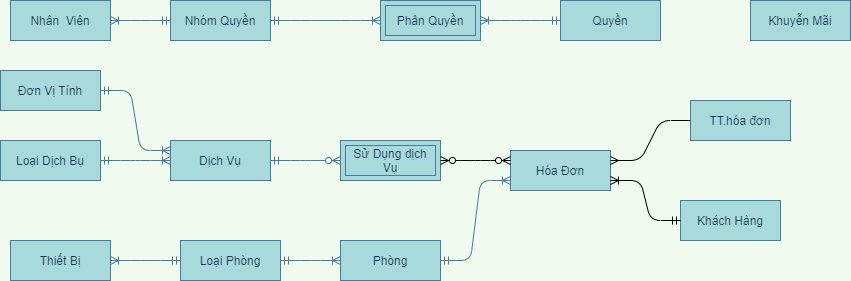

The diagram above was exported from draw.io. Its source (the exported page's mxGraphModel, read from the mxfile embedded in the PNG):
<mxGraphModel dx="1422" dy="1973" grid="1" gridSize="10" guides="1" tooltips="1" connect="1" arrows="1" fold="1" page="1" pageScale="1" pageWidth="827" pageHeight="1169" background="#F1FAEE" math="0" shadow="0">
  <root>
    <mxCell id="0" />
    <mxCell id="1" parent="0" />
    <mxCell id="BfGwLu9MFsEkwDNxOmYE-23" value="" style="edgeStyle=entityRelationEdgeStyle;fontSize=12;html=1;endArrow=ERoneToMany;startArrow=ERmandOne;strokeColor=#457B9D;fillColor=#A8DADC;fontColor=#1D3557;exitX=1;exitY=0.5;exitDx=0;exitDy=0;entryX=0;entryY=0.5;entryDx=0;entryDy=0;labelBackgroundColor=#F1FAEE;" parent="1" source="BfGwLu9MFsEkwDNxOmYE-79" target="BfGwLu9MFsEkwDNxOmYE-81" edge="1">
      <mxGeometry width="100" height="100" relative="1" as="geometry">
        <mxPoint x="830" y="410" as="sourcePoint" />
        <mxPoint x="720" y="190" as="targetPoint" />
      </mxGeometry>
    </mxCell>
    <mxCell id="BfGwLu9MFsEkwDNxOmYE-45" value="" style="edgeStyle=entityRelationEdgeStyle;fontSize=12;html=1;endArrow=ERoneToMany;startArrow=ERmandOne;strokeColor=#457B9D;fillColor=#A8DADC;fontColor=#1D3557;entryX=1;entryY=0.5;entryDx=0;entryDy=0;exitX=0;exitY=0.5;exitDx=0;exitDy=0;labelBackgroundColor=#F1FAEE;" parent="1" source="BfGwLu9MFsEkwDNxOmYE-79" target="BfGwLu9MFsEkwDNxOmYE-78" edge="1">
      <mxGeometry width="100" height="100" relative="1" as="geometry">
        <mxPoint x="500" y="420" as="sourcePoint" />
        <mxPoint x="-90" y="393" as="targetPoint" />
      </mxGeometry>
    </mxCell>
    <mxCell id="BfGwLu9MFsEkwDNxOmYE-46" value="" style="edgeStyle=entityRelationEdgeStyle;fontSize=12;html=1;endArrow=ERoneToMany;startArrow=ERmandOne;strokeColor=#457B9D;fontColor=#1D3557;exitX=1;exitY=0.5;exitDx=0;exitDy=0;entryX=0;entryY=0.5;entryDx=0;entryDy=0;labelBackgroundColor=#F1FAEE;" parent="1" source="BfGwLu9MFsEkwDNxOmYE-74" target="BfGwLu9MFsEkwDNxOmYE-76" edge="1">
      <mxGeometry width="100" height="100" relative="1" as="geometry">
        <mxPoint x="230" y="25" as="sourcePoint" />
        <mxPoint x="350" y="23" as="targetPoint" />
      </mxGeometry>
    </mxCell>
    <mxCell id="BfGwLu9MFsEkwDNxOmYE-48" value="" style="edgeStyle=entityRelationEdgeStyle;fontSize=12;html=1;endArrow=ERzeroToMany;startArrow=ERmandOne;entryX=0;entryY=0.5;entryDx=0;entryDy=0;strokeColor=#457B9D;fontColor=#1D3557;exitX=1;exitY=0.5;exitDx=0;exitDy=0;labelBackgroundColor=#F1FAEE;" parent="1" source="BfGwLu9MFsEkwDNxOmYE-76" target="BfGwLu9MFsEkwDNxOmYE-49" edge="1">
      <mxGeometry width="100" height="100" relative="1" as="geometry">
        <mxPoint x="550" y="23" as="sourcePoint" />
        <mxPoint x="670" y="23" as="targetPoint" />
      </mxGeometry>
    </mxCell>
    <mxCell id="BfGwLu9MFsEkwDNxOmYE-49" value="Sử Dụng dịch Vụ" style="shape=ext;margin=3;double=1;whiteSpace=wrap;html=1;align=center;strokeColor=#457B9D;fillColor=#A8DADC;fontColor=#1D3557;" parent="1" vertex="1">
      <mxGeometry x="680" y="90" width="100" height="40" as="geometry" />
    </mxCell>
    <mxCell id="BfGwLu9MFsEkwDNxOmYE-67" value="" style="edgeStyle=entityRelationEdgeStyle;fontSize=12;html=1;endArrow=ERoneToMany;startArrow=ERmandOne;strokeColor=#457B9D;fontColor=#1D3557;entryX=1;entryY=0.5;entryDx=0;entryDy=0;exitX=0;exitY=0.5;exitDx=0;exitDy=0;labelBackgroundColor=#F1FAEE;" parent="1" source="BfGwLu9MFsEkwDNxOmYE-72" target="BfGwLu9MFsEkwDNxOmYE-68" edge="1">
      <mxGeometry width="100" height="100" relative="1" as="geometry">
        <mxPoint x="170" y="-305" as="sourcePoint" />
        <mxPoint x="410" y="-260" as="targetPoint" />
      </mxGeometry>
    </mxCell>
    <mxCell id="BfGwLu9MFsEkwDNxOmYE-68" value="Phân Quyền" style="shape=ext;margin=3;double=1;whiteSpace=wrap;html=1;align=center;strokeColor=#457B9D;fillColor=#A8DADC;fontColor=#1D3557;" parent="1" vertex="1">
      <mxGeometry x="720" y="-50" width="100" height="40" as="geometry" />
    </mxCell>
    <mxCell id="BfGwLu9MFsEkwDNxOmYE-69" value="" style="edgeStyle=entityRelationEdgeStyle;fontSize=12;html=1;endArrow=ERoneToMany;startArrow=ERmandOne;strokeColor=#457B9D;fontColor=#1D3557;exitX=0;exitY=0.5;exitDx=0;exitDy=0;entryX=1;entryY=0.5;entryDx=0;entryDy=0;labelBackgroundColor=#F1FAEE;" parent="1" source="BfGwLu9MFsEkwDNxOmYE-71" target="BfGwLu9MFsEkwDNxOmYE-73" edge="1">
      <mxGeometry width="100" height="100" relative="1" as="geometry">
        <mxPoint x="550" y="-70" as="sourcePoint" />
        <mxPoint x="1120" y="-20" as="targetPoint" />
      </mxGeometry>
    </mxCell>
    <mxCell id="BfGwLu9MFsEkwDNxOmYE-71" value="Nhóm Quyền" style="whiteSpace=wrap;html=1;align=center;rounded=0;sketch=0;strokeColor=#457B9D;fillColor=#A8DADC;fontColor=#1D3557;" parent="1" vertex="1">
      <mxGeometry x="510" y="-50" width="100" height="40" as="geometry" />
    </mxCell>
    <mxCell id="BfGwLu9MFsEkwDNxOmYE-72" value="Quyền" style="whiteSpace=wrap;html=1;align=center;rounded=0;sketch=0;strokeColor=#457B9D;fillColor=#A8DADC;fontColor=#1D3557;" parent="1" vertex="1">
      <mxGeometry x="900" y="-50" width="100" height="40" as="geometry" />
    </mxCell>
    <mxCell id="BfGwLu9MFsEkwDNxOmYE-73" value="Nhân&amp;nbsp; Viên" style="whiteSpace=wrap;html=1;align=center;rounded=0;sketch=0;strokeColor=#457B9D;fillColor=#A8DADC;fontColor=#1D3557;" parent="1" vertex="1">
      <mxGeometry x="350" y="-50" width="100" height="40" as="geometry" />
    </mxCell>
    <mxCell id="BfGwLu9MFsEkwDNxOmYE-74" value="Loại Dịch Bụ" style="whiteSpace=wrap;html=1;align=center;rounded=0;sketch=0;strokeColor=#457B9D;fillColor=#A8DADC;fontColor=#1D3557;" parent="1" vertex="1">
      <mxGeometry x="340" y="90" width="100" height="40" as="geometry" />
    </mxCell>
    <mxCell id="BfGwLu9MFsEkwDNxOmYE-76" value="Dịch Vụ" style="whiteSpace=wrap;html=1;align=center;rounded=0;sketch=0;strokeColor=#457B9D;fillColor=#A8DADC;fontColor=#1D3557;" parent="1" vertex="1">
      <mxGeometry x="510" y="90" width="100" height="40" as="geometry" />
    </mxCell>
    <mxCell id="BfGwLu9MFsEkwDNxOmYE-77" value="Khuyễn Mãi" style="whiteSpace=wrap;html=1;align=center;rounded=0;sketch=0;strokeColor=#457B9D;fillColor=#A8DADC;fontColor=#1D3557;" parent="1" vertex="1">
      <mxGeometry x="1090" y="-50" width="100" height="40" as="geometry" />
    </mxCell>
    <mxCell id="BfGwLu9MFsEkwDNxOmYE-78" value="Thiết Bị" style="whiteSpace=wrap;html=1;align=center;rounded=0;sketch=0;strokeColor=#457B9D;fillColor=#A8DADC;fontColor=#1D3557;" parent="1" vertex="1">
      <mxGeometry x="350" y="190" width="100" height="40" as="geometry" />
    </mxCell>
    <mxCell id="BfGwLu9MFsEkwDNxOmYE-79" value="Loại Phòng" style="whiteSpace=wrap;html=1;align=center;rounded=0;sketch=0;strokeColor=#457B9D;fillColor=#A8DADC;fontColor=#1D3557;" parent="1" vertex="1">
      <mxGeometry x="520" y="190" width="100" height="40" as="geometry" />
    </mxCell>
    <mxCell id="BfGwLu9MFsEkwDNxOmYE-81" value="Phòng" style="whiteSpace=wrap;html=1;align=center;rounded=0;sketch=0;strokeColor=#457B9D;fillColor=#A8DADC;fontColor=#1D3557;" parent="1" vertex="1">
      <mxGeometry x="680" y="190" width="100" height="40" as="geometry" />
    </mxCell>
    <mxCell id="BfGwLu9MFsEkwDNxOmYE-88" value="Khách Hàng" style="whiteSpace=wrap;html=1;align=center;rounded=0;sketch=0;strokeColor=#457B9D;fillColor=#A8DADC;fontColor=#1D3557;" parent="1" vertex="1">
      <mxGeometry x="1020" y="150" width="100" height="40" as="geometry" />
    </mxCell>
    <mxCell id="BfGwLu9MFsEkwDNxOmYE-89" value="Hóa Đơn" style="whiteSpace=wrap;html=1;align=center;rounded=0;sketch=0;strokeColor=#457B9D;fillColor=#A8DADC;fontColor=#1D3557;" parent="1" vertex="1">
      <mxGeometry x="850" y="100" width="100" height="40" as="geometry" />
    </mxCell>
    <mxCell id="Ydj9u8JLbwcnqZ_ubyxi-2" value="" style="edgeStyle=entityRelationEdgeStyle;fontSize=12;html=1;endArrow=ERoneToMany;startArrow=ERmandOne;strokeColor=#457B9D;fontColor=#1D3557;exitX=1;exitY=0.5;exitDx=0;exitDy=0;labelBackgroundColor=#F1FAEE;" parent="1" source="BfGwLu9MFsEkwDNxOmYE-71" target="BfGwLu9MFsEkwDNxOmYE-68" edge="1">
      <mxGeometry width="100" height="100" relative="1" as="geometry">
        <mxPoint x="670" y="-30" as="sourcePoint" />
        <mxPoint x="330" y="-30" as="targetPoint" />
      </mxGeometry>
    </mxCell>
    <mxCell id="INb1mbBrosg8HMoTe5Wh-5" value="" style="edgeStyle=entityRelationEdgeStyle;fontSize=12;html=1;endArrow=ERoneToMany;startArrow=ERmandOne;strokeColor=#457B9D;fillColor=#A8DADC;exitX=1;exitY=0.5;exitDx=0;exitDy=0;entryX=0;entryY=0.75;entryDx=0;entryDy=0;labelBackgroundColor=#F1FAEE;fontColor=#1D3557;" parent="1" source="BfGwLu9MFsEkwDNxOmYE-81" target="BfGwLu9MFsEkwDNxOmYE-89" edge="1">
      <mxGeometry width="100" height="100" relative="1" as="geometry">
        <mxPoint x="790" y="340" as="sourcePoint" />
        <mxPoint x="840" y="190" as="targetPoint" />
      </mxGeometry>
    </mxCell>
    <mxCell id="GcIIey45crn5U5UoubCO-3" value="TT.hóa đơn" style="whiteSpace=wrap;html=1;align=center;rounded=0;sketch=0;strokeColor=#457B9D;fillColor=#A8DADC;fontColor=#1D3557;" parent="1" vertex="1">
      <mxGeometry x="1030" y="50" width="100" height="40" as="geometry" />
    </mxCell>
    <mxCell id="r-41dLyiw7aDhBRiIPoj-1" value="" style="edgeStyle=entityRelationEdgeStyle;fontSize=12;html=1;endArrow=ERmany;exitX=0;exitY=0.5;exitDx=0;exitDy=0;entryX=1;entryY=0.25;entryDx=0;entryDy=0;" parent="1" source="GcIIey45crn5U5UoubCO-3" target="BfGwLu9MFsEkwDNxOmYE-89" edge="1">
      <mxGeometry width="100" height="100" relative="1" as="geometry">
        <mxPoint x="670" y="230" as="sourcePoint" />
        <mxPoint x="770" y="130" as="targetPoint" />
      </mxGeometry>
    </mxCell>
    <mxCell id="r-41dLyiw7aDhBRiIPoj-2" value="Đơn Vị Tính" style="whiteSpace=wrap;html=1;align=center;rounded=0;sketch=0;strokeColor=#457B9D;fillColor=#A8DADC;fontColor=#1D3557;" parent="1" vertex="1">
      <mxGeometry x="340" y="20" width="100" height="40" as="geometry" />
    </mxCell>
    <mxCell id="r-41dLyiw7aDhBRiIPoj-3" value="" style="edgeStyle=entityRelationEdgeStyle;fontSize=12;html=1;endArrow=ERoneToMany;startArrow=ERmandOne;strokeColor=#457B9D;fontColor=#1D3557;exitX=1;exitY=0.5;exitDx=0;exitDy=0;entryX=0;entryY=0.25;entryDx=0;entryDy=0;labelBackgroundColor=#F1FAEE;" parent="1" source="r-41dLyiw7aDhBRiIPoj-2" target="BfGwLu9MFsEkwDNxOmYE-76" edge="1">
      <mxGeometry width="100" height="100" relative="1" as="geometry">
        <mxPoint x="450" y="120" as="sourcePoint" />
        <mxPoint x="520" y="120" as="targetPoint" />
      </mxGeometry>
    </mxCell>
    <mxCell id="v38LCE36q74uwBaSMDtz-2" value="" style="edgeStyle=entityRelationEdgeStyle;fontSize=12;html=1;endArrow=ERzeroToMany;endFill=1;startArrow=ERzeroToMany;exitX=1;exitY=0.5;exitDx=0;exitDy=0;" edge="1" parent="1" source="BfGwLu9MFsEkwDNxOmYE-49">
      <mxGeometry width="100" height="100" relative="1" as="geometry">
        <mxPoint x="750" y="210" as="sourcePoint" />
        <mxPoint x="850" y="110" as="targetPoint" />
      </mxGeometry>
    </mxCell>
    <mxCell id="v38LCE36q74uwBaSMDtz-3" value="" style="edgeStyle=entityRelationEdgeStyle;fontSize=12;html=1;endArrow=ERoneToMany;startArrow=ERmandOne;entryX=1;entryY=0.75;entryDx=0;entryDy=0;exitX=0;exitY=0.5;exitDx=0;exitDy=0;" edge="1" parent="1" source="BfGwLu9MFsEkwDNxOmYE-88" target="BfGwLu9MFsEkwDNxOmYE-89">
      <mxGeometry width="100" height="100" relative="1" as="geometry">
        <mxPoint x="670" y="270" as="sourcePoint" />
        <mxPoint x="770" y="170" as="targetPoint" />
      </mxGeometry>
    </mxCell>
  </root>
</mxGraphModel>